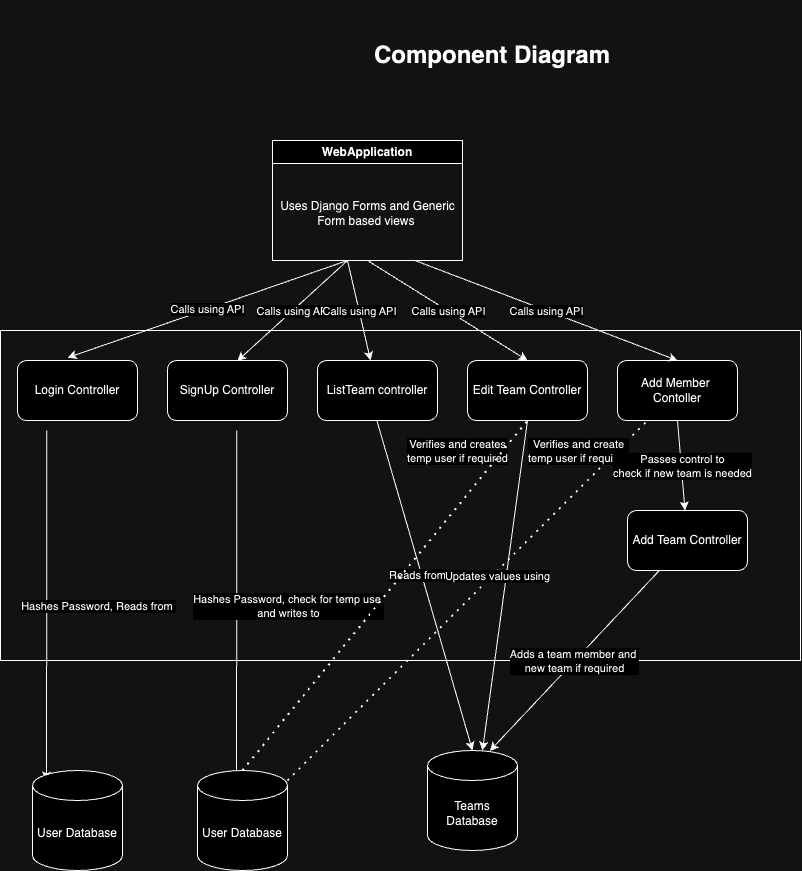

The diagram above was exported from draw.io. Its source (the exported page's mxGraphModel, read from the mxfile embedded in the PNG):
<mxGraphModel dx="2049" dy="1129" grid="1" gridSize="10" guides="1" tooltips="1" connect="1" arrows="1" fold="1" page="1" pageScale="1" pageWidth="827" pageHeight="1169" math="0" shadow="0">
  <root>
    <mxCell id="0" />
    <mxCell id="1" parent="0" />
    <mxCell id="zkws-El2Tktm9H8wzXge-1" value="&lt;b&gt;&lt;font style=&quot;font-size: 24px;&quot;&gt;Component Diagram&lt;/font&gt;&lt;/b&gt;" style="text;html=1;strokeColor=none;fillColor=none;align=center;verticalAlign=middle;whiteSpace=wrap;rounded=0;" parent="1" vertex="1">
      <mxGeometry x="370" y="80" width="270" height="110" as="geometry" />
    </mxCell>
    <mxCell id="6xBP6zE-gj74_Zkqi76f-1" value="WebApplication" style="swimlane;whiteSpace=wrap;html=1;" parent="1" vertex="1">
      <mxGeometry x="285" y="220" width="190" height="120" as="geometry" />
    </mxCell>
    <mxCell id="6xBP6zE-gj74_Zkqi76f-3" value="Uses Django Forms and Generic&lt;br&gt;Form based views&amp;nbsp;" style="text;html=1;align=center;verticalAlign=middle;resizable=0;points=[];autosize=1;strokeColor=none;fillColor=none;" parent="1" vertex="1">
      <mxGeometry x="280" y="273" width="200" height="40" as="geometry" />
    </mxCell>
    <mxCell id="WQ4M5HT9yFNOA3FRoZb_-1" value="Login Controller" style="rounded=1;whiteSpace=wrap;html=1;" vertex="1" parent="1">
      <mxGeometry x="30" y="440" width="120" height="60" as="geometry" />
    </mxCell>
    <mxCell id="WQ4M5HT9yFNOA3FRoZb_-2" value="ListTeam controller" style="rounded=1;whiteSpace=wrap;html=1;" vertex="1" parent="1">
      <mxGeometry x="330" y="440" width="120" height="60" as="geometry" />
    </mxCell>
    <mxCell id="WQ4M5HT9yFNOA3FRoZb_-3" value="SignUp Controller" style="rounded=1;whiteSpace=wrap;html=1;" vertex="1" parent="1">
      <mxGeometry x="180" y="440" width="120" height="60" as="geometry" />
    </mxCell>
    <mxCell id="WQ4M5HT9yFNOA3FRoZb_-4" value="Edit Team Controller" style="rounded=1;whiteSpace=wrap;html=1;" vertex="1" parent="1">
      <mxGeometry x="480" y="440" width="120" height="60" as="geometry" />
    </mxCell>
    <mxCell id="WQ4M5HT9yFNOA3FRoZb_-6" value="Add Member&amp;nbsp;&lt;br&gt;Contoller" style="rounded=1;whiteSpace=wrap;html=1;" vertex="1" parent="1">
      <mxGeometry x="630" y="440" width="120" height="60" as="geometry" />
    </mxCell>
    <mxCell id="WQ4M5HT9yFNOA3FRoZb_-7" value="Add Team Controller" style="rounded=1;whiteSpace=wrap;html=1;" vertex="1" parent="1">
      <mxGeometry x="640" y="590" width="120" height="60" as="geometry" />
    </mxCell>
    <mxCell id="WQ4M5HT9yFNOA3FRoZb_-9" value="" style="swimlane;startSize=0;" vertex="1" parent="1">
      <mxGeometry x="13" y="410" width="800" height="330" as="geometry" />
    </mxCell>
    <mxCell id="WQ4M5HT9yFNOA3FRoZb_-13" value="" style="endArrow=classic;html=1;rounded=0;" edge="1" parent="WQ4M5HT9yFNOA3FRoZb_-9">
      <mxGeometry relative="1" as="geometry">
        <mxPoint x="236.37" y="100" as="sourcePoint" />
        <mxPoint x="236" y="450" as="targetPoint" />
      </mxGeometry>
    </mxCell>
    <mxCell id="WQ4M5HT9yFNOA3FRoZb_-14" value="Hashes Password, check for temp use&amp;nbsp;&lt;br&gt;and writes to&lt;br&gt;" style="edgeLabel;resizable=0;html=1;align=center;verticalAlign=middle;" connectable="0" vertex="1" parent="WQ4M5HT9yFNOA3FRoZb_-13">
      <mxGeometry relative="1" as="geometry">
        <mxPoint x="51" as="offset" />
      </mxGeometry>
    </mxCell>
    <mxCell id="WQ4M5HT9yFNOA3FRoZb_-10" value="" style="endArrow=classic;html=1;rounded=0;" edge="1" parent="WQ4M5HT9yFNOA3FRoZb_-9">
      <mxGeometry relative="1" as="geometry">
        <mxPoint x="46.370000000000005" y="100" as="sourcePoint" />
        <mxPoint x="46" y="450" as="targetPoint" />
      </mxGeometry>
    </mxCell>
    <mxCell id="WQ4M5HT9yFNOA3FRoZb_-11" value="Hashes Password, Reads from&amp;nbsp;" style="edgeLabel;resizable=0;html=1;align=center;verticalAlign=middle;" connectable="0" vertex="1" parent="WQ4M5HT9yFNOA3FRoZb_-10">
      <mxGeometry relative="1" as="geometry">
        <mxPoint x="51" as="offset" />
      </mxGeometry>
    </mxCell>
    <mxCell id="WQ4M5HT9yFNOA3FRoZb_-27" value="" style="endArrow=classic;html=1;rounded=0;entryX=0.5;entryY=0;entryDx=0;entryDy=0;entryPerimeter=0;" edge="1" parent="WQ4M5HT9yFNOA3FRoZb_-9" target="WQ4M5HT9yFNOA3FRoZb_-26">
      <mxGeometry relative="1" as="geometry">
        <mxPoint x="376.37" y="90" as="sourcePoint" />
        <mxPoint x="376" y="440" as="targetPoint" />
      </mxGeometry>
    </mxCell>
    <mxCell id="WQ4M5HT9yFNOA3FRoZb_-28" value="Reads from" style="edgeLabel;resizable=0;html=1;align=center;verticalAlign=middle;" connectable="0" vertex="1" parent="WQ4M5HT9yFNOA3FRoZb_-27">
      <mxGeometry relative="1" as="geometry">
        <mxPoint x="-8" y="-10" as="offset" />
      </mxGeometry>
    </mxCell>
    <mxCell id="WQ4M5HT9yFNOA3FRoZb_-32" value="Verifies and creates&lt;br&gt;temp user if required" style="edgeLabel;resizable=0;html=1;align=center;verticalAlign=middle;" connectable="0" vertex="1" parent="WQ4M5HT9yFNOA3FRoZb_-9">
      <mxGeometry x="456.003191731107" y="120.00480560027722" as="geometry" />
    </mxCell>
    <mxCell id="WQ4M5HT9yFNOA3FRoZb_-33" value="" style="endArrow=none;dashed=1;html=1;dashPattern=1 3;strokeWidth=2;rounded=0;exitX=0.5;exitY=0;exitDx=0;exitDy=0;exitPerimeter=0;" edge="1" parent="WQ4M5HT9yFNOA3FRoZb_-9" target="WQ4M5HT9yFNOA3FRoZb_-6">
      <mxGeometry width="50" height="50" relative="1" as="geometry">
        <mxPoint x="287" y="450" as="sourcePoint" />
        <mxPoint x="572" y="100" as="targetPoint" />
      </mxGeometry>
    </mxCell>
    <mxCell id="WQ4M5HT9yFNOA3FRoZb_-34" value="Verifies and create&lt;br&gt;temp user if required&lt;br&gt;" style="edgeLabel;resizable=0;html=1;align=center;verticalAlign=middle;" connectable="0" vertex="1" parent="WQ4M5HT9yFNOA3FRoZb_-9">
      <mxGeometry x="577.0038799246431" y="120.00318284149625" as="geometry" />
    </mxCell>
    <mxCell id="WQ4M5HT9yFNOA3FRoZb_-12" value="User Database" style="shape=cylinder3;whiteSpace=wrap;html=1;boundedLbl=1;backgroundOutline=1;size=15;" vertex="1" parent="1">
      <mxGeometry x="45" y="850" width="90" height="100" as="geometry" />
    </mxCell>
    <mxCell id="WQ4M5HT9yFNOA3FRoZb_-15" value="User Database" style="shape=cylinder3;whiteSpace=wrap;html=1;boundedLbl=1;backgroundOutline=1;size=15;" vertex="1" parent="1">
      <mxGeometry x="210" y="850" width="90" height="100" as="geometry" />
    </mxCell>
    <mxCell id="WQ4M5HT9yFNOA3FRoZb_-16" value="" style="endArrow=classic;html=1;rounded=0;entryX=0.418;entryY=-0.047;entryDx=0;entryDy=0;entryPerimeter=0;" edge="1" parent="1" target="WQ4M5HT9yFNOA3FRoZb_-1">
      <mxGeometry relative="1" as="geometry">
        <mxPoint x="360" y="340" as="sourcePoint" />
        <mxPoint x="450" y="360" as="targetPoint" />
      </mxGeometry>
    </mxCell>
    <mxCell id="WQ4M5HT9yFNOA3FRoZb_-17" value="Calls using API" style="edgeLabel;resizable=0;html=1;align=center;verticalAlign=middle;" connectable="0" vertex="1" parent="WQ4M5HT9yFNOA3FRoZb_-16">
      <mxGeometry relative="1" as="geometry" />
    </mxCell>
    <mxCell id="WQ4M5HT9yFNOA3FRoZb_-18" value="" style="endArrow=classic;html=1;rounded=0;entryX=0.582;entryY=0.007;entryDx=0;entryDy=0;entryPerimeter=0;" edge="1" parent="1" target="WQ4M5HT9yFNOA3FRoZb_-3">
      <mxGeometry relative="1" as="geometry">
        <mxPoint x="360" y="340" as="sourcePoint" />
        <mxPoint x="90" y="447" as="targetPoint" />
      </mxGeometry>
    </mxCell>
    <mxCell id="WQ4M5HT9yFNOA3FRoZb_-19" value="Calls using API" style="edgeLabel;resizable=0;html=1;align=center;verticalAlign=middle;" connectable="0" vertex="1" parent="WQ4M5HT9yFNOA3FRoZb_-18">
      <mxGeometry relative="1" as="geometry" />
    </mxCell>
    <mxCell id="WQ4M5HT9yFNOA3FRoZb_-20" value="" style="endArrow=classic;html=1;rounded=0;" edge="1" parent="1" target="WQ4M5HT9yFNOA3FRoZb_-2">
      <mxGeometry relative="1" as="geometry">
        <mxPoint x="360" y="340" as="sourcePoint" />
        <mxPoint x="260" y="450" as="targetPoint" />
      </mxGeometry>
    </mxCell>
    <mxCell id="WQ4M5HT9yFNOA3FRoZb_-21" value="Calls using API" style="edgeLabel;resizable=0;html=1;align=center;verticalAlign=middle;" connectable="0" vertex="1" parent="WQ4M5HT9yFNOA3FRoZb_-20">
      <mxGeometry relative="1" as="geometry" />
    </mxCell>
    <mxCell id="WQ4M5HT9yFNOA3FRoZb_-22" value="" style="endArrow=classic;html=1;rounded=0;exitX=0.5;exitY=1;exitDx=0;exitDy=0;entryX=0.5;entryY=0;entryDx=0;entryDy=0;" edge="1" parent="1" source="6xBP6zE-gj74_Zkqi76f-1" target="WQ4M5HT9yFNOA3FRoZb_-4">
      <mxGeometry relative="1" as="geometry">
        <mxPoint x="370" y="350" as="sourcePoint" />
        <mxPoint x="540" y="370" as="targetPoint" />
      </mxGeometry>
    </mxCell>
    <mxCell id="WQ4M5HT9yFNOA3FRoZb_-23" value="Calls using API" style="edgeLabel;resizable=0;html=1;align=center;verticalAlign=middle;" connectable="0" vertex="1" parent="WQ4M5HT9yFNOA3FRoZb_-22">
      <mxGeometry relative="1" as="geometry" />
    </mxCell>
    <mxCell id="WQ4M5HT9yFNOA3FRoZb_-24" value="" style="endArrow=classic;html=1;rounded=0;exitX=0.75;exitY=1;exitDx=0;exitDy=0;entryX=0.5;entryY=0;entryDx=0;entryDy=0;" edge="1" parent="1" source="6xBP6zE-gj74_Zkqi76f-1" target="WQ4M5HT9yFNOA3FRoZb_-6">
      <mxGeometry relative="1" as="geometry">
        <mxPoint x="390" y="350" as="sourcePoint" />
        <mxPoint x="550" y="450" as="targetPoint" />
      </mxGeometry>
    </mxCell>
    <mxCell id="WQ4M5HT9yFNOA3FRoZb_-25" value="Calls using API" style="edgeLabel;resizable=0;html=1;align=center;verticalAlign=middle;" connectable="0" vertex="1" parent="WQ4M5HT9yFNOA3FRoZb_-24">
      <mxGeometry relative="1" as="geometry" />
    </mxCell>
    <mxCell id="WQ4M5HT9yFNOA3FRoZb_-26" value="Teams Database" style="shape=cylinder3;whiteSpace=wrap;html=1;boundedLbl=1;backgroundOutline=1;size=15;" vertex="1" parent="1">
      <mxGeometry x="440" y="830" width="90" height="100" as="geometry" />
    </mxCell>
    <mxCell id="WQ4M5HT9yFNOA3FRoZb_-29" value="" style="endArrow=classic;html=1;rounded=0;entryX=0.5;entryY=0;entryDx=0;entryDy=0;entryPerimeter=0;" edge="1" parent="1">
      <mxGeometry relative="1" as="geometry">
        <mxPoint x="540" y="500" as="sourcePoint" />
        <mxPoint x="495" y="830" as="targetPoint" />
      </mxGeometry>
    </mxCell>
    <mxCell id="WQ4M5HT9yFNOA3FRoZb_-30" value="Updates values using" style="edgeLabel;resizable=0;html=1;align=center;verticalAlign=middle;" connectable="0" vertex="1" parent="WQ4M5HT9yFNOA3FRoZb_-29">
      <mxGeometry relative="1" as="geometry">
        <mxPoint x="-8" y="-10" as="offset" />
      </mxGeometry>
    </mxCell>
    <mxCell id="WQ4M5HT9yFNOA3FRoZb_-31" value="" style="endArrow=none;dashed=1;html=1;dashPattern=1 3;strokeWidth=2;rounded=0;exitX=0.5;exitY=0;exitDx=0;exitDy=0;exitPerimeter=0;entryX=0.5;entryY=1;entryDx=0;entryDy=0;" edge="1" parent="1" source="WQ4M5HT9yFNOA3FRoZb_-15" target="WQ4M5HT9yFNOA3FRoZb_-4">
      <mxGeometry width="50" height="50" relative="1" as="geometry">
        <mxPoint x="490" y="700" as="sourcePoint" />
        <mxPoint x="540" y="650" as="targetPoint" />
      </mxGeometry>
    </mxCell>
    <mxCell id="WQ4M5HT9yFNOA3FRoZb_-36" value="" style="endArrow=classic;html=1;rounded=0;exitX=0.5;exitY=1;exitDx=0;exitDy=0;" edge="1" parent="1" source="WQ4M5HT9yFNOA3FRoZb_-6" target="WQ4M5HT9yFNOA3FRoZb_-7">
      <mxGeometry relative="1" as="geometry">
        <mxPoint x="340" y="610" as="sourcePoint" />
        <mxPoint x="440" y="610" as="targetPoint" />
      </mxGeometry>
    </mxCell>
    <mxCell id="WQ4M5HT9yFNOA3FRoZb_-37" value="Passes control to&lt;br&gt;check if new team is needed" style="edgeLabel;resizable=0;html=1;align=center;verticalAlign=middle;" connectable="0" vertex="1" parent="WQ4M5HT9yFNOA3FRoZb_-36">
      <mxGeometry relative="1" as="geometry" />
    </mxCell>
    <mxCell id="WQ4M5HT9yFNOA3FRoZb_-38" value="" style="endArrow=classic;html=1;rounded=0;entryX=0.693;entryY=0.004;entryDx=0;entryDy=0;entryPerimeter=0;" edge="1" parent="1" source="WQ4M5HT9yFNOA3FRoZb_-7" target="WQ4M5HT9yFNOA3FRoZb_-26">
      <mxGeometry relative="1" as="geometry">
        <mxPoint x="690" y="880" as="sourcePoint" />
        <mxPoint x="480" y="620" as="targetPoint" />
      </mxGeometry>
    </mxCell>
    <mxCell id="WQ4M5HT9yFNOA3FRoZb_-39" value="Adds a team member and&amp;nbsp;&lt;br&gt;new team if required" style="edgeLabel;resizable=0;html=1;align=center;verticalAlign=middle;" connectable="0" vertex="1" parent="WQ4M5HT9yFNOA3FRoZb_-38">
      <mxGeometry relative="1" as="geometry" />
    </mxCell>
  </root>
</mxGraphModel>